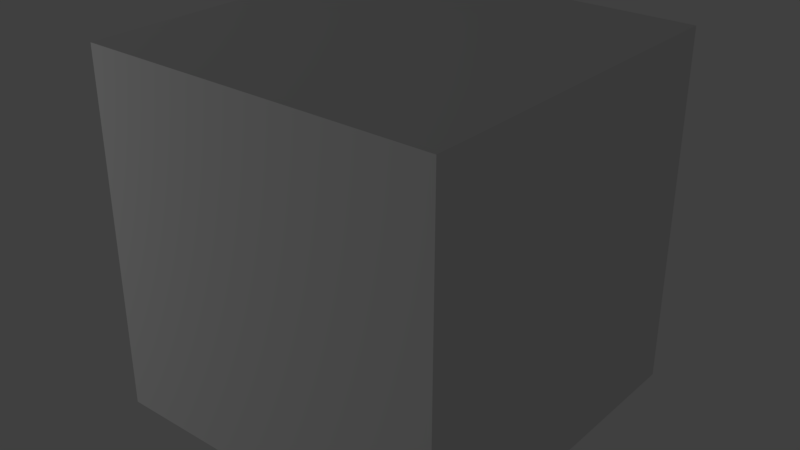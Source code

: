 # Source: ModifierBlend.blend  (saved by Blender 2.78.0; exported with 4.5.12 LTS)
import bpy
from mathutils import Matrix  # noqa: F401  (used for matrix-valued properties, if any)

bpy.ops.wm.read_factory_settings(use_empty=True)
scene = bpy.context.scene
scene.name = 'Scene'

# ---- collections
col_collection_1 = bpy.data.collections.new('Collection 1'); scene.collection.children.link(col_collection_1)

# ---- world
world_world = bpy.data.worlds.new('World'); scene.world = world_world
world_world.color = (0.05088, 0.05088, 0.05088)
world_world.use_sun_shadow = False
world_world.sun_shadow_jitter_overblur = 0.0
world_world.cycles.sampling_method = 'MANUAL'

# ---- lights
light_point = bpy.data.lights.new('Point', 'POINT')
light_point.transmission_factor = 0.0
light_point.energy = 100.0
light_point.shadow_buffer_clip_start = 0.5
light_point.shadow_soft_size = 0.1
light_point.shadow_maximum_resolution = 0.006
light_point.use_absolute_resolution = True

# ---- meshes
me_cube = bpy.data.meshes.new('Cube')
me_cube.from_pydata([(-1.0, -1.0, -1.0), (-1.0, -1.0, 1.0), (-1.0, 1.0, -1.0), (-1.0, 1.0, 1.0), (1.0, -1.0, -1.0), (1.0, -1.0, 1.0), (1.0, 1.0, -1.0), (1.0, 1.0, 1.0)], [], [(0, 1, 3, 2), (2, 3, 7, 6), (6, 7, 5, 4), (4, 5, 1, 0), (2, 6, 4, 0), (7, 3, 1, 5)])
me_cube.use_remesh_preserve_volume = False
me_cube.use_remesh_preserve_attributes = False
me_cube.use_mirror_vertex_groups = False
me_cube.update()

# ---- objects
ob_point = bpy.data.objects.new('Point', light_point)
ob_cube = bpy.data.objects.new('Cube', me_cube)
ob_empty = bpy.data.objects.new('Empty', None)

# ---- transforms, parenting, visibility, modifiers, constraints
ob_point.location = (-3.171, -4.645, 3.249)
ob_point.lineart.crease_threshold = 0.0
ob_cube.location = (1.686, -1.114, 1.772)
ob_cube.lineart.crease_threshold = 0.0
ob_empty.location = (1.686, -1.04, 1.772)
ob_empty.empty_image_offset = (0.0, 0.0)
ob_empty.lineart.crease_threshold = 0.0

# ---- collection membership
col_collection_1.objects.link(ob_point)
col_collection_1.objects.link(ob_cube)
col_collection_1.objects.link(ob_empty)

# ---- scene / render settings (as saved in the file)
scene.frame_start = 1; scene.frame_end = 250; scene.frame_set(116)
scene.render.engine = 'BLENDER_EEVEE_NEXT'
scene.render.resolution_percentage = 50
scene.render.dither_intensity = 0.0
scene.cycles.use_denoising = False
scene.cycles.samples = 128
scene.cycles.sampling_pattern = 'TABULATED_SOBOL'
scene.cycles.light_sampling_threshold = 0.0
scene.cycles.use_adaptive_sampling = False
scene.cycles.use_light_tree = False
scene.cycles.blur_glossy = 0.0
scene.cycles.sample_clamp_indirect = 0.0
scene.view_settings.view_transform = 'Standard'
bpy.context.view_layer.update()

# ---- added for rendering (the .blend has no active camera): camera
cam_auto = bpy.data.cameras.new('AutoCamera')
cam_auto.lens = 50.0
cam_auto.sensor_width = 36.0
cam_auto.clip_end = 1000.0
ob_auto_camera = bpy.data.objects.new('AutoCamera', cam_auto)
scene.collection.objects.link(ob_auto_camera)
ob_auto_camera.location = (4.89116, -4.96048, 4.33641)
ob_auto_camera.rotation_euler = (1.09748, -7.21219e-08, 0.694738)
scene.camera = ob_auto_camera
bpy.context.view_layer.update()
